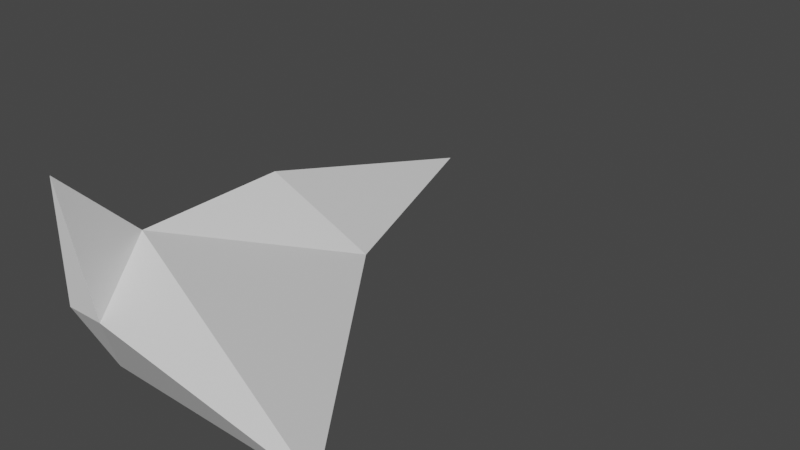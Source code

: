 # Source: ship.blend  (saved by Blender 2.80.75; exported with 4.5.12 LTS)
import bpy
from mathutils import Matrix  # noqa: F401  (used for matrix-valued properties, if any)

bpy.ops.wm.read_factory_settings(use_empty=True)
scene = bpy.context.scene
scene.name = 'Scene'

# ---- materials (node trees are filled in below, after node groups)
mat_material = bpy.data.materials.new('Material')
mat_material.alpha_threshold = 0.0
mat_material.use_transparent_shadow = False
mat_material.line_color = (0.0, 0.0, 0.0, 1.0)

# ---- material node trees
mat_material.use_nodes = True; mat_material.node_tree.nodes.clear()
_N = mat_material.node_tree.nodes; _L = mat_material.node_tree.links
n0 = _N.new('ShaderNodeOutputMaterial'); n0.name = 'Material Output'; n0.location = (300, 300)
n1 = _N.new('ShaderNodeBsdfPrincipled'); n1.name = 'Principled BSDF'; n1.location = (10, 300)
n1.distribution = 'GGX'
n1.subsurface_method = 'BURLEY'
n1.inputs[2].default_value = 0.4
n1.inputs[3].default_value = 1.45
n1.inputs[27].default_value = (0.0, 0.0, 0.0, 1.0)
n1.inputs[28].default_value = 1.0
_L.new(n1.outputs[0], n0.inputs[0])
n0.is_active_output = True

# ---- world
world_world = bpy.data.worlds.new('World'); scene.world = world_world
world_world.use_nodes = True; world_world.node_tree.nodes.clear()
_N = world_world.node_tree.nodes; _L = world_world.node_tree.links
n0 = _N.new('ShaderNodeOutputWorld'); n0.name = 'World Output'; n0.location = (300, 300)
n1 = _N.new('ShaderNodeBackground'); n1.name = 'Background'; n1.location = (10, 300)
n1.inputs[0].default_value = (0.05088, 0.05088, 0.05088, 1.0)
_L.new(n1.outputs[0], n0.inputs[0])
n0.is_active_output = True
world_world.color = (0.05088, 0.05088, 0.05088)
world_world.use_sun_shadow = False
world_world.sun_shadow_jitter_overblur = 0.0

# ---- meshes
me_cube = bpy.data.meshes.new('Cube')
me_cube.from_pydata([(1.0, 0.0, 2.0), (7.0, 0.0, 1.0), (2.0, 7.0, 1.0), (0.0, 0.0, 5.0), (0.0, 0.0, 2.0), (0.0, 1.0, 0.0), (0.0, 2.0, 3.0), (0.0, 13.0, 1.0), (0.0, 6.0, 3.0)], [], [(0, 4, 3), (6, 2, 1), (2, 6, 8), (2, 5, 1), (0, 6, 1), (7, 2, 8), (5, 2, 7), (5, 0, 1), (6, 0, 3), (5, 4, 0)])
_uv = me_cube.uv_layers.new(name='UVMap')
_uv.uv.foreach_set('vector', [0.0, 0.0, 0.0, 0.0, 0.0, 0.0, 0.375, 0.75, 0.25, 0.75, 0.0, 0.0, 0.25, 0.75, 0.375, 0.75, 0.625, 0.375, 0.25, 0.75, 0.0, 0.0, 0.0, 0.0, 0.0, 0.0, 0.375, 0.75, 0.0, 0.0, 0.25, 0.75, 0.25, 0.75, 0.625, 0.375, 0.0, 0.0, 0.25, 0.75, 0.25, 0.75, 0.0, 0.0, 0.0, 0.0, 0.0, 0.0, 0.375, 0.75, 0.0, 0.0, 0.375, 0.75, 0.0, 0.0, 0.0, 0.0, 0.0, 0.0])
me_cube.materials.append(mat_material)
me_cube.use_remesh_preserve_volume = False
me_cube.use_remesh_preserve_attributes = False
me_cube.use_mirror_vertex_groups = False
me_cube.update()

# ---- objects
ob_ship = bpy.data.objects.new('ship', me_cube)

# ---- transforms, parenting, visibility, modifiers, constraints
ob_ship.location = (0.0, 0.0, 0.0)
ob_ship.lock_rotations_4d = False
ob_ship.empty_display_type = 'ARROWS'
ob_ship.lineart.crease_threshold = 0.0

# ---- collection membership
scene.collection.objects.link(ob_ship)

# ---- scene / render settings (as saved in the file)
scene.frame_start = 1; scene.frame_end = 250; scene.frame_set(1)
scene.render.engine = 'BLENDER_EEVEE_NEXT'
scene.cycles.use_denoising = False
scene.cycles.samples = 128
scene.cycles.sampling_pattern = 'TABULATED_SOBOL'
scene.cycles.use_adaptive_sampling = False
scene.cycles.use_light_tree = False
scene.view_settings.view_transform = 'Filmic'
bpy.context.view_layer.update()

# ---- added for rendering (the .blend has no active camera and no usable light): camera, sun
cam_auto = bpy.data.cameras.new('AutoCamera')
cam_auto.lens = 50.0
cam_auto.sensor_width = 36.0
cam_auto.clip_end = 1000.0
ob_auto_camera = bpy.data.objects.new('AutoCamera', cam_auto)
scene.collection.objects.link(ob_auto_camera)
ob_auto_camera.location = (17.9228, -10.8074, 14.0383)
ob_auto_camera.rotation_euler = (1.09748, -7.21219e-08, 0.694738)
scene.camera = ob_auto_camera
light_auto_sun = bpy.data.lights.new('AutoSun', 'SUN')
light_auto_sun.energy = 3.0
light_auto_sun.angle = 0.0523599
ob_auto_sun = bpy.data.objects.new('AutoSun', light_auto_sun)
scene.collection.objects.link(ob_auto_sun)
ob_auto_sun.rotation_euler = (0.872665, 0.174533, 0.523599)
bpy.context.view_layer.update()
